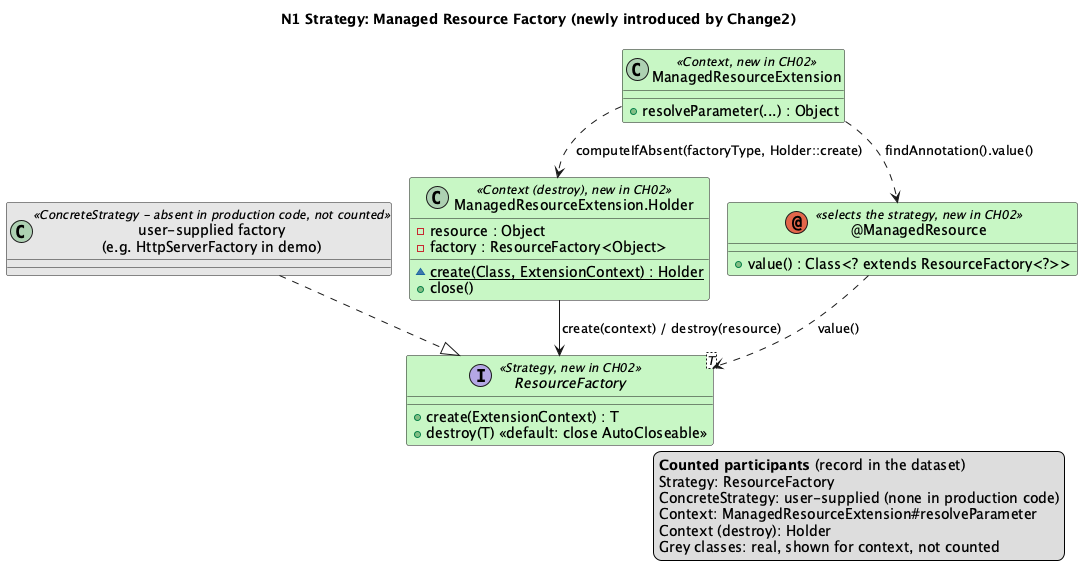

The diagram above was rendered by PlantUML. Its source (embedded in the PNG):
@startuml N1
!pragma layout smetana
title N1 Strategy: Managed Resource Factory (newly introduced by Change2)

interface "ResourceFactory<T>" as ResourceFactory <<Strategy, new in CH02>> #C8F7C5 {
  +create(ExtensionContext) : T
  +destroy(T) <<default: close AutoCloseable>>
}
class "user-supplied factory\n(e.g. HttpServerFactory in demo)" as UserFactory <<ConcreteStrategy - absent in production code, not counted>> #E6E6E6
class ManagedResourceExtension <<Context, new in CH02>> #C8F7C5 {
  +resolveParameter(...) : Object
}
class "ManagedResourceExtension.Holder" as Holder <<Context (destroy), new in CH02>> #C8F7C5 {
  -resource : Object
  -factory : ResourceFactory<Object>
  {static} ~create(Class, ExtensionContext) : Holder
  +close()
}
annotation "@ManagedResource" as ManagedResource <<selects the strategy, new in CH02>> #C8F7C5 {
  +value() : Class<? extends ResourceFactory<?>>
}

UserFactory ..|> ResourceFactory
ManagedResource ..> ResourceFactory : value()
ManagedResourceExtension ..> ManagedResource : findAnnotation().value()
ManagedResourceExtension ..> Holder : computeIfAbsent(factoryType, Holder::create)
Holder --> ResourceFactory : create(context) / destroy(resource)
' aligned-with-record
legend right
  <b>Counted participants</b> (record in the dataset)
  Strategy: ResourceFactory
  ConcreteStrategy: user-supplied (none in production code)
  Context: ManagedResourceExtension#resolveParameter
  Context (destroy): Holder
  Grey classes: real, shown for context, not counted
endlegend
@enduml